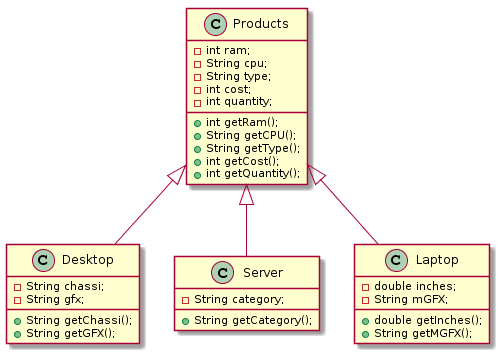

The diagram above was rendered by PlantUML. Its source (embedded in the PNG):
@startuml
Class Products{
 - int ram;
 - String cpu;
 - String type;
 - int cost;
 - int quantity;
 
 + int getRam();
 + String getCPU();
 + String getType();
 + int getCost();
 + int getQuantity();
}
Class Desktop{
 - String chassi;
 - String gfx;
 
 + String getChassi();
 + String getGFX();

}
Class Server{
 - String category;
 + String getCategory();
}
Class Laptop{
  - double inches;
  - String mGFX;
  
  + double getInches();
  + String getMGFX();

}

Products <|-- Desktop
Products <|-- Server
Products <|-- Laptop
@enduml